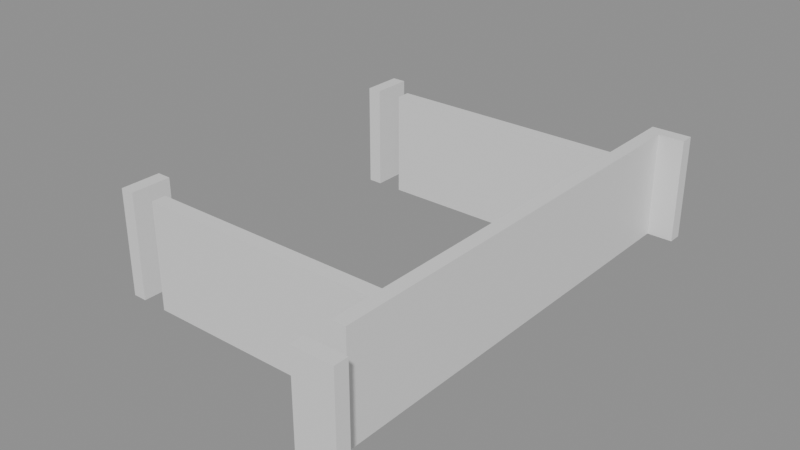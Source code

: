 # Source: building_lego.blend  (saved by Blender 5.0.119; exported with 4.5.12 LTS)
import bpy
from mathutils import Matrix  # noqa: F401  (used for matrix-valued properties, if any)

bpy.ops.wm.read_factory_settings(use_empty=True)
scene = bpy.context.scene
scene.name = 'Scene'

# ---- collections
col_01_paredes_externas = bpy.data.collections.new('01_Paredes_Externas'); scene.collection.children.link(col_01_paredes_externas)
col_02_paredes_internas = bpy.data.collections.new('02_Paredes_Internas'); scene.collection.children.link(col_02_paredes_internas)
col_04_moveis_decoracoes = bpy.data.collections.new('04_Moveis_Decoracoes'); scene.collection.children.link(col_04_moveis_decoracoes)

# ---- materials (node trees are filled in below, after node groups)
mat_mat_parede_externa = bpy.data.materials.new('Mat_Parede_Externa')
mat_mat_parede_interna = bpy.data.materials.new('Mat_Parede_Interna')
mat_mat_moveis = bpy.data.materials.new('Mat_Moveis')

# ---- material node trees
mat_mat_parede_externa.use_nodes = True; mat_mat_parede_externa.node_tree.nodes.clear()
_N = mat_mat_parede_externa.node_tree.nodes; _L = mat_mat_parede_externa.node_tree.links
n0 = _N.new('ShaderNodeBsdfPrincipled'); n0.name = 'BSDF - Pré-fundamentado'; n0.location = (-200, 100)
n1 = _N.new('ShaderNodeOutputMaterial'); n1.name = 'Saída de material'; n1.location = (200, 100)
_L.new(n0.outputs[0], n1.inputs[0])
n1.is_active_output = True
mat_mat_parede_interna.use_nodes = True; mat_mat_parede_interna.node_tree.nodes.clear()
_N = mat_mat_parede_interna.node_tree.nodes; _L = mat_mat_parede_interna.node_tree.links
n0 = _N.new('ShaderNodeBsdfPrincipled'); n0.name = 'BSDF - Pré-fundamentado'; n0.location = (-200, 100)
n1 = _N.new('ShaderNodeOutputMaterial'); n1.name = 'Saída de material'; n1.location = (200, 100)
_L.new(n0.outputs[0], n1.inputs[0])
n1.is_active_output = True
mat_mat_moveis.use_nodes = True; mat_mat_moveis.node_tree.nodes.clear()
_N = mat_mat_moveis.node_tree.nodes; _L = mat_mat_moveis.node_tree.links
n0 = _N.new('ShaderNodeBsdfPrincipled'); n0.name = 'BSDF - Pré-fundamentado'; n0.location = (-200, 100)
n1 = _N.new('ShaderNodeOutputMaterial'); n1.name = 'Saída de material'; n1.location = (200, 100)
_L.new(n0.outputs[0], n1.inputs[0])
n1.is_active_output = True

# ---- meshes
me_bloco_dungeon_wall_4847_3125_z0 = bpy.data.meshes.new('Bloco_dungeon_wall_4847_3125_z0')
me_bloco_dungeon_wall_4847_3125_z0.from_pydata([(-0.5, -0.175, -1.32), (0.5, -0.175, -1.32), (0.5, 0.175, -1.32), (-0.5, 0.175, -1.32), (-0.5, -0.175, 1.32), (0.5, -0.175, 1.32), (0.5, 0.175, 1.32), (-0.5, 0.175, 1.32)], [], [(0, 1, 2, 3), (4, 7, 6, 5), (0, 4, 5, 1), (2, 6, 7, 3), (0, 3, 7, 4), (1, 5, 6, 2)])
me_bloco_dungeon_wall_4847_3125_z0.materials.append(mat_mat_parede_externa)
me_bloco_dungeon_wall_4847_3125_z0.update()
me_bloco_dungeon_wall_4847_3137_z0 = bpy.data.meshes.new('Bloco_dungeon_wall_4847_3137_z0')
me_bloco_dungeon_wall_4847_3137_z0.from_pydata([(-0.5, -0.175, -1.32), (0.5, -0.175, -1.32), (0.5, 0.175, -1.32), (-0.5, 0.175, -1.32), (-0.5, -0.175, 1.32), (0.5, -0.175, 1.32), (0.5, 0.175, 1.32), (-0.5, 0.175, 1.32)], [], [(0, 1, 2, 3), (4, 7, 6, 5), (0, 4, 5, 1), (2, 6, 7, 3), (0, 3, 7, 4), (1, 5, 6, 2)])
me_bloco_dungeon_wall_4847_3137_z0.materials.append(mat_mat_parede_externa)
me_bloco_dungeon_wall_4847_3137_z0.update()
me_bloco_dungeon_wall_4840_3127_z0 = bpy.data.meshes.new('Bloco_dungeon_wall_4840_3127_z0')
me_bloco_dungeon_wall_4840_3127_z0.from_pydata([(-0.175, -0.5, -1.32), (0.175, -0.5, -1.32), (0.175, 0.5, -1.32), (-0.175, 0.5, -1.32), (-0.175, -0.5, 1.32), (0.175, -0.5, 1.32), (0.175, 0.5, 1.32), (-0.175, 0.5, 1.32)], [], [(0, 1, 2, 3), (4, 7, 6, 5), (0, 4, 5, 1), (2, 6, 7, 3), (0, 3, 7, 4), (1, 5, 6, 2)])
me_bloco_dungeon_wall_4840_3127_z0.materials.append(mat_mat_parede_externa)
me_bloco_dungeon_wall_4840_3127_z0.update()
me_bloco_dungeon_wall_4840_3135_z0 = bpy.data.meshes.new('Bloco_dungeon_wall_4840_3135_z0')
me_bloco_dungeon_wall_4840_3135_z0.from_pydata([(-0.175, -0.5, -1.32), (0.175, -0.5, -1.32), (0.175, 0.5, -1.32), (-0.175, 0.5, -1.32), (-0.175, -0.5, 1.32), (0.175, -0.5, 1.32), (0.175, 0.5, 1.32), (-0.175, 0.5, 1.32)], [], [(0, 1, 2, 3), (4, 7, 6, 5), (0, 4, 5, 1), (2, 6, 7, 3), (0, 3, 7, 4), (1, 5, 6, 2)])
me_bloco_dungeon_wall_4840_3135_z0.materials.append(mat_mat_parede_externa)
me_bloco_dungeon_wall_4840_3135_z0.update()
me_bloco_dungeon_wall_4847_3126_z0 = bpy.data.meshes.new('Bloco_dungeon_wall_4847_3126_z0')
me_bloco_dungeon_wall_4847_3126_z0.from_pydata([(-0.175, -0.5, -1.32), (0.175, -0.5, -1.32), (0.175, 0.5, -1.32), (-0.175, 0.5, -1.32), (-0.175, -0.5, 1.32), (0.175, -0.5, 1.32), (0.175, 0.5, 1.32), (-0.175, 0.5, 1.32)], [], [(0, 1, 2, 3), (4, 7, 6, 5), (0, 4, 5, 1), (2, 6, 7, 3), (0, 3, 7, 4), (1, 5, 6, 2)])
me_bloco_dungeon_wall_4847_3126_z0.materials.append(mat_mat_parede_externa)
me_bloco_dungeon_wall_4847_3126_z0.update()
me_bloco_dungeon_wall_4847_3127_z0 = bpy.data.meshes.new('Bloco_dungeon_wall_4847_3127_z0')
me_bloco_dungeon_wall_4847_3127_z0.from_pydata([(-0.175, -0.5, -1.32), (0.175, -0.5, -1.32), (0.175, 0.5, -1.32), (-0.175, 0.5, -1.32), (-0.175, -0.5, 1.32), (0.175, -0.5, 1.32), (0.175, 0.5, 1.32), (-0.175, 0.5, 1.32)], [], [(0, 1, 2, 3), (4, 7, 6, 5), (0, 4, 5, 1), (2, 6, 7, 3), (0, 3, 7, 4), (1, 5, 6, 2)])
me_bloco_dungeon_wall_4847_3127_z0.materials.append(mat_mat_parede_externa)
me_bloco_dungeon_wall_4847_3127_z0.update()
me_bloco_dungeon_wall_4847_3128_z0 = bpy.data.meshes.new('Bloco_dungeon_wall_4847_3128_z0')
me_bloco_dungeon_wall_4847_3128_z0.from_pydata([(-0.175, -0.5, -1.32), (0.175, -0.5, -1.32), (0.175, 0.5, -1.32), (-0.175, 0.5, -1.32), (-0.175, -0.5, 1.32), (0.175, -0.5, 1.32), (0.175, 0.5, 1.32), (-0.175, 0.5, 1.32)], [], [(0, 1, 2, 3), (4, 7, 6, 5), (0, 4, 5, 1), (2, 6, 7, 3), (0, 3, 7, 4), (1, 5, 6, 2)])
me_bloco_dungeon_wall_4847_3128_z0.materials.append(mat_mat_parede_externa)
me_bloco_dungeon_wall_4847_3128_z0.update()
me_bloco_dungeon_wall_4847_3129_z0 = bpy.data.meshes.new('Bloco_dungeon_wall_4847_3129_z0')
me_bloco_dungeon_wall_4847_3129_z0.from_pydata([(-0.175, -0.5, -1.32), (0.175, -0.5, -1.32), (0.175, 0.5, -1.32), (-0.175, 0.5, -1.32), (-0.175, -0.5, 1.32), (0.175, -0.5, 1.32), (0.175, 0.5, 1.32), (-0.175, 0.5, 1.32)], [], [(0, 1, 2, 3), (4, 7, 6, 5), (0, 4, 5, 1), (2, 6, 7, 3), (0, 3, 7, 4), (1, 5, 6, 2)])
me_bloco_dungeon_wall_4847_3129_z0.materials.append(mat_mat_parede_externa)
me_bloco_dungeon_wall_4847_3129_z0.update()
me_bloco_dungeon_wall_4847_3130_z0 = bpy.data.meshes.new('Bloco_dungeon_wall_4847_3130_z0')
me_bloco_dungeon_wall_4847_3130_z0.from_pydata([(-0.175, -0.5, -1.32), (0.175, -0.5, -1.32), (0.175, 0.5, -1.32), (-0.175, 0.5, -1.32), (-0.175, -0.5, 1.32), (0.175, -0.5, 1.32), (0.175, 0.5, 1.32), (-0.175, 0.5, 1.32)], [], [(0, 1, 2, 3), (4, 7, 6, 5), (0, 4, 5, 1), (2, 6, 7, 3), (0, 3, 7, 4), (1, 5, 6, 2)])
me_bloco_dungeon_wall_4847_3130_z0.materials.append(mat_mat_parede_externa)
me_bloco_dungeon_wall_4847_3130_z0.update()
me_bloco_dungeon_wall_4847_3131_z0 = bpy.data.meshes.new('Bloco_dungeon_wall_4847_3131_z0')
me_bloco_dungeon_wall_4847_3131_z0.from_pydata([(-0.175, -0.5, -1.32), (0.175, -0.5, -1.32), (0.175, 0.5, -1.32), (-0.175, 0.5, -1.32), (-0.175, -0.5, 1.32), (0.175, -0.5, 1.32), (0.175, 0.5, 1.32), (-0.175, 0.5, 1.32)], [], [(0, 1, 2, 3), (4, 7, 6, 5), (0, 4, 5, 1), (2, 6, 7, 3), (0, 3, 7, 4), (1, 5, 6, 2)])
me_bloco_dungeon_wall_4847_3131_z0.materials.append(mat_mat_parede_externa)
me_bloco_dungeon_wall_4847_3131_z0.update()
me_bloco_dungeon_wall_4847_3132_z0 = bpy.data.meshes.new('Bloco_dungeon_wall_4847_3132_z0')
me_bloco_dungeon_wall_4847_3132_z0.from_pydata([(-0.175, -0.5, -1.32), (0.175, -0.5, -1.32), (0.175, 0.5, -1.32), (-0.175, 0.5, -1.32), (-0.175, -0.5, 1.32), (0.175, -0.5, 1.32), (0.175, 0.5, 1.32), (-0.175, 0.5, 1.32)], [], [(0, 1, 2, 3), (4, 7, 6, 5), (0, 4, 5, 1), (2, 6, 7, 3), (0, 3, 7, 4), (1, 5, 6, 2)])
me_bloco_dungeon_wall_4847_3132_z0.materials.append(mat_mat_parede_externa)
me_bloco_dungeon_wall_4847_3132_z0.update()
me_bloco_dungeon_wall_4847_3133_z0 = bpy.data.meshes.new('Bloco_dungeon_wall_4847_3133_z0')
me_bloco_dungeon_wall_4847_3133_z0.from_pydata([(-0.175, -0.5, -1.32), (0.175, -0.5, -1.32), (0.175, 0.5, -1.32), (-0.175, 0.5, -1.32), (-0.175, -0.5, 1.32), (0.175, -0.5, 1.32), (0.175, 0.5, 1.32), (-0.175, 0.5, 1.32)], [], [(0, 1, 2, 3), (4, 7, 6, 5), (0, 4, 5, 1), (2, 6, 7, 3), (0, 3, 7, 4), (1, 5, 6, 2)])
me_bloco_dungeon_wall_4847_3133_z0.materials.append(mat_mat_parede_externa)
me_bloco_dungeon_wall_4847_3133_z0.update()
me_bloco_dungeon_wall_4847_3134_z0 = bpy.data.meshes.new('Bloco_dungeon_wall_4847_3134_z0')
me_bloco_dungeon_wall_4847_3134_z0.from_pydata([(-0.175, -0.5, -1.32), (0.175, -0.5, -1.32), (0.175, 0.5, -1.32), (-0.175, 0.5, -1.32), (-0.175, -0.5, 1.32), (0.175, -0.5, 1.32), (0.175, 0.5, 1.32), (-0.175, 0.5, 1.32)], [], [(0, 1, 2, 3), (4, 7, 6, 5), (0, 4, 5, 1), (2, 6, 7, 3), (0, 3, 7, 4), (1, 5, 6, 2)])
me_bloco_dungeon_wall_4847_3134_z0.materials.append(mat_mat_parede_externa)
me_bloco_dungeon_wall_4847_3134_z0.update()
me_bloco_dungeon_wall_4847_3135_z0 = bpy.data.meshes.new('Bloco_dungeon_wall_4847_3135_z0')
me_bloco_dungeon_wall_4847_3135_z0.from_pydata([(-0.175, -0.5, -1.32), (0.175, -0.5, -1.32), (0.175, 0.5, -1.32), (-0.175, 0.5, -1.32), (-0.175, -0.5, 1.32), (0.175, -0.5, 1.32), (0.175, 0.5, 1.32), (-0.175, 0.5, 1.32)], [], [(0, 1, 2, 3), (4, 7, 6, 5), (0, 4, 5, 1), (2, 6, 7, 3), (0, 3, 7, 4), (1, 5, 6, 2)])
me_bloco_dungeon_wall_4847_3135_z0.materials.append(mat_mat_parede_externa)
me_bloco_dungeon_wall_4847_3135_z0.update()
me_bloco_dungeon_wall_4847_3136_z0 = bpy.data.meshes.new('Bloco_dungeon_wall_4847_3136_z0')
me_bloco_dungeon_wall_4847_3136_z0.from_pydata([(-0.175, -0.5, -1.32), (0.175, -0.5, -1.32), (0.175, 0.5, -1.32), (-0.175, 0.5, -1.32), (-0.175, -0.5, 1.32), (0.175, -0.5, 1.32), (0.175, 0.5, 1.32), (-0.175, 0.5, 1.32)], [], [(0, 1, 2, 3), (4, 7, 6, 5), (0, 4, 5, 1), (2, 6, 7, 3), (0, 3, 7, 4), (1, 5, 6, 2)])
me_bloco_dungeon_wall_4847_3136_z0.materials.append(mat_mat_parede_externa)
me_bloco_dungeon_wall_4847_3136_z0.update()
me_bloco_dungeon_wall_4841_3127_z0 = bpy.data.meshes.new('Bloco_dungeon_wall_4841_3127_z0')
me_bloco_dungeon_wall_4841_3127_z0.from_pydata([(-0.5, -0.175, -1.32), (0.5, -0.175, -1.32), (0.5, 0.175, -1.32), (-0.5, 0.175, -1.32), (-0.5, -0.175, 1.32), (0.5, -0.175, 1.32), (0.5, 0.175, 1.32), (-0.5, 0.175, 1.32)], [], [(0, 1, 2, 3), (4, 7, 6, 5), (0, 4, 5, 1), (2, 6, 7, 3), (0, 3, 7, 4), (1, 5, 6, 2)])
me_bloco_dungeon_wall_4841_3127_z0.materials.append(mat_mat_parede_interna)
me_bloco_dungeon_wall_4841_3127_z0.update()
me_bloco_dungeon_wall_4842_3127_z0 = bpy.data.meshes.new('Bloco_dungeon_wall_4842_3127_z0')
me_bloco_dungeon_wall_4842_3127_z0.from_pydata([(-0.5, -0.175, -1.32), (0.5, -0.175, -1.32), (0.5, 0.175, -1.32), (-0.5, 0.175, -1.32), (-0.5, -0.175, 1.32), (0.5, -0.175, 1.32), (0.5, 0.175, 1.32), (-0.5, 0.175, 1.32)], [], [(0, 1, 2, 3), (4, 7, 6, 5), (0, 4, 5, 1), (2, 6, 7, 3), (0, 3, 7, 4), (1, 5, 6, 2)])
me_bloco_dungeon_wall_4842_3127_z0.materials.append(mat_mat_parede_interna)
me_bloco_dungeon_wall_4842_3127_z0.update()
me_bloco_dungeon_wall_4843_3127_z0 = bpy.data.meshes.new('Bloco_dungeon_wall_4843_3127_z0')
me_bloco_dungeon_wall_4843_3127_z0.from_pydata([(-0.5, -0.175, -1.32), (0.5, -0.175, -1.32), (0.5, 0.175, -1.32), (-0.5, 0.175, -1.32), (-0.5, -0.175, 1.32), (0.5, -0.175, 1.32), (0.5, 0.175, 1.32), (-0.5, 0.175, 1.32)], [], [(0, 1, 2, 3), (4, 7, 6, 5), (0, 4, 5, 1), (2, 6, 7, 3), (0, 3, 7, 4), (1, 5, 6, 2)])
me_bloco_dungeon_wall_4843_3127_z0.materials.append(mat_mat_parede_interna)
me_bloco_dungeon_wall_4843_3127_z0.update()
me_bloco_dungeon_wall_4844_3127_z0 = bpy.data.meshes.new('Bloco_dungeon_wall_4844_3127_z0')
me_bloco_dungeon_wall_4844_3127_z0.from_pydata([(-0.5, -0.175, -1.32), (0.5, -0.175, -1.32), (0.5, 0.175, -1.32), (-0.5, 0.175, -1.32), (-0.5, -0.175, 1.32), (0.5, -0.175, 1.32), (0.5, 0.175, 1.32), (-0.5, 0.175, 1.32)], [], [(0, 1, 2, 3), (4, 7, 6, 5), (0, 4, 5, 1), (2, 6, 7, 3), (0, 3, 7, 4), (1, 5, 6, 2)])
me_bloco_dungeon_wall_4844_3127_z0.materials.append(mat_mat_parede_interna)
me_bloco_dungeon_wall_4844_3127_z0.update()
me_bloco_dungeon_wall_4845_3127_z0 = bpy.data.meshes.new('Bloco_dungeon_wall_4845_3127_z0')
me_bloco_dungeon_wall_4845_3127_z0.from_pydata([(-0.5, -0.175, -1.32), (0.5, -0.175, -1.32), (0.5, 0.175, -1.32), (-0.5, 0.175, -1.32), (-0.5, -0.175, 1.32), (0.5, -0.175, 1.32), (0.5, 0.175, 1.32), (-0.5, 0.175, 1.32)], [], [(0, 1, 2, 3), (4, 7, 6, 5), (0, 4, 5, 1), (2, 6, 7, 3), (0, 3, 7, 4), (1, 5, 6, 2)])
me_bloco_dungeon_wall_4845_3127_z0.materials.append(mat_mat_parede_interna)
me_bloco_dungeon_wall_4845_3127_z0.update()
me_bloco_dungeon_wall_4846_3127_z0 = bpy.data.meshes.new('Bloco_dungeon_wall_4846_3127_z0')
me_bloco_dungeon_wall_4846_3127_z0.from_pydata([(-0.5, -0.175, -1.32), (0.5, -0.175, -1.32), (0.5, 0.175, -1.32), (-0.5, 0.175, -1.32), (-0.5, -0.175, 1.32), (0.5, -0.175, 1.32), (0.5, 0.175, 1.32), (-0.5, 0.175, 1.32)], [], [(0, 1, 2, 3), (4, 7, 6, 5), (0, 4, 5, 1), (2, 6, 7, 3), (0, 3, 7, 4), (1, 5, 6, 2)])
me_bloco_dungeon_wall_4846_3127_z0.materials.append(mat_mat_parede_interna)
me_bloco_dungeon_wall_4846_3127_z0.update()
me_bloco_dungeon_wall_4841_3135_z0 = bpy.data.meshes.new('Bloco_dungeon_wall_4841_3135_z0')
me_bloco_dungeon_wall_4841_3135_z0.from_pydata([(-0.5, -0.175, -1.32), (0.5, -0.175, -1.32), (0.5, 0.175, -1.32), (-0.5, 0.175, -1.32), (-0.5, -0.175, 1.32), (0.5, -0.175, 1.32), (0.5, 0.175, 1.32), (-0.5, 0.175, 1.32)], [], [(0, 1, 2, 3), (4, 7, 6, 5), (0, 4, 5, 1), (2, 6, 7, 3), (0, 3, 7, 4), (1, 5, 6, 2)])
me_bloco_dungeon_wall_4841_3135_z0.materials.append(mat_mat_parede_interna)
me_bloco_dungeon_wall_4841_3135_z0.update()
me_bloco_dungeon_wall_4842_3135_z0 = bpy.data.meshes.new('Bloco_dungeon_wall_4842_3135_z0')
me_bloco_dungeon_wall_4842_3135_z0.from_pydata([(-0.5, -0.175, -1.32), (0.5, -0.175, -1.32), (0.5, 0.175, -1.32), (-0.5, 0.175, -1.32), (-0.5, -0.175, 1.32), (0.5, -0.175, 1.32), (0.5, 0.175, 1.32), (-0.5, 0.175, 1.32)], [], [(0, 1, 2, 3), (4, 7, 6, 5), (0, 4, 5, 1), (2, 6, 7, 3), (0, 3, 7, 4), (1, 5, 6, 2)])
me_bloco_dungeon_wall_4842_3135_z0.materials.append(mat_mat_parede_interna)
me_bloco_dungeon_wall_4842_3135_z0.update()
me_bloco_dungeon_wall_4843_3135_z0 = bpy.data.meshes.new('Bloco_dungeon_wall_4843_3135_z0')
me_bloco_dungeon_wall_4843_3135_z0.from_pydata([(-0.5, -0.175, -1.32), (0.5, -0.175, -1.32), (0.5, 0.175, -1.32), (-0.5, 0.175, -1.32), (-0.5, -0.175, 1.32), (0.5, -0.175, 1.32), (0.5, 0.175, 1.32), (-0.5, 0.175, 1.32)], [], [(0, 1, 2, 3), (4, 7, 6, 5), (0, 4, 5, 1), (2, 6, 7, 3), (0, 3, 7, 4), (1, 5, 6, 2)])
me_bloco_dungeon_wall_4843_3135_z0.materials.append(mat_mat_parede_interna)
me_bloco_dungeon_wall_4843_3135_z0.update()
me_bloco_dungeon_wall_4844_3135_z0 = bpy.data.meshes.new('Bloco_dungeon_wall_4844_3135_z0')
me_bloco_dungeon_wall_4844_3135_z0.from_pydata([(-0.5, -0.175, -1.32), (0.5, -0.175, -1.32), (0.5, 0.175, -1.32), (-0.5, 0.175, -1.32), (-0.5, -0.175, 1.32), (0.5, -0.175, 1.32), (0.5, 0.175, 1.32), (-0.5, 0.175, 1.32)], [], [(0, 1, 2, 3), (4, 7, 6, 5), (0, 4, 5, 1), (2, 6, 7, 3), (0, 3, 7, 4), (1, 5, 6, 2)])
me_bloco_dungeon_wall_4844_3135_z0.materials.append(mat_mat_parede_interna)
me_bloco_dungeon_wall_4844_3135_z0.update()
me_bloco_dungeon_wall_4845_3135_z0 = bpy.data.meshes.new('Bloco_dungeon_wall_4845_3135_z0')
me_bloco_dungeon_wall_4845_3135_z0.from_pydata([(-0.5, -0.175, -1.32), (0.5, -0.175, -1.32), (0.5, 0.175, -1.32), (-0.5, 0.175, -1.32), (-0.5, -0.175, 1.32), (0.5, -0.175, 1.32), (0.5, 0.175, 1.32), (-0.5, 0.175, 1.32)], [], [(0, 1, 2, 3), (4, 7, 6, 5), (0, 4, 5, 1), (2, 6, 7, 3), (0, 3, 7, 4), (1, 5, 6, 2)])
me_bloco_dungeon_wall_4845_3135_z0.materials.append(mat_mat_parede_interna)
me_bloco_dungeon_wall_4845_3135_z0.update()
me_bloco_dungeon_wall_4846_3135_z0 = bpy.data.meshes.new('Bloco_dungeon_wall_4846_3135_z0')
me_bloco_dungeon_wall_4846_3135_z0.from_pydata([(-0.5, -0.175, -1.32), (0.5, -0.175, -1.32), (0.5, 0.175, -1.32), (-0.5, 0.175, -1.32), (-0.5, -0.175, 1.32), (0.5, -0.175, 1.32), (0.5, 0.175, 1.32), (-0.5, 0.175, 1.32)], [], [(0, 1, 2, 3), (4, 7, 6, 5), (0, 4, 5, 1), (2, 6, 7, 3), (0, 3, 7, 4), (1, 5, 6, 2)])
me_bloco_dungeon_wall_4846_3135_z0.materials.append(mat_mat_parede_interna)
me_bloco_dungeon_wall_4846_3135_z0.update()
me_bloco_shackles_4845_3136_z9 = bpy.data.meshes.new('Bloco_shackles_4845_3136_z9')
me_bloco_shackles_4845_3136_z9.from_pydata([(-0.5, -0.175, -0.18), (0.5, -0.175, -0.18), (0.5, 0.175, -0.18), (-0.5, 0.175, -0.18), (-0.5, -0.175, 0.18), (0.5, -0.175, 0.18), (0.5, 0.175, 0.18), (-0.5, 0.175, 0.18)], [], [(0, 1, 2, 3), (4, 7, 6, 5), (0, 4, 5, 1), (2, 6, 7, 3), (0, 3, 7, 4), (1, 5, 6, 2)])
me_bloco_shackles_4845_3136_z9.materials.append(mat_mat_parede_interna)
me_bloco_shackles_4845_3136_z9.update()
me_movel_pile_of_garbage_4840_3136_z0 = bpy.data.meshes.new('Movel_pile_of_garbage_4840_3136_z0')
me_movel_pile_of_garbage_4840_3136_z0.from_pydata([(-0.4, -0.4, -0.06), (0.4, -0.4, -0.06), (0.4, 0.4, -0.06), (-0.4, 0.4, -0.06), (-0.4, -0.4, 0.06), (0.4, -0.4, 0.06), (0.4, 0.4, 0.06), (-0.4, 0.4, 0.06)], [], [(0, 1, 2, 3), (4, 7, 6, 5), (0, 4, 5, 1), (2, 6, 7, 3), (0, 3, 7, 4), (1, 5, 6, 2)])
me_movel_pile_of_garbage_4840_3136_z0.materials.append(mat_mat_moveis)
me_movel_pile_of_garbage_4840_3136_z0.update()
me_movel_garbage_4841_3137_z0 = bpy.data.meshes.new('Movel_garbage_4841_3137_z0')
me_movel_garbage_4841_3137_z0.from_pydata([(-0.4, -0.4, -0.06), (0.4, -0.4, -0.06), (0.4, 0.4, -0.06), (-0.4, 0.4, -0.06), (-0.4, -0.4, 0.06), (0.4, -0.4, 0.06), (0.4, 0.4, 0.06), (-0.4, 0.4, 0.06)], [], [(0, 1, 2, 3), (4, 7, 6, 5), (0, 4, 5, 1), (2, 6, 7, 3), (0, 3, 7, 4), (1, 5, 6, 2)])
me_movel_garbage_4841_3137_z0.materials.append(mat_mat_moveis)
me_movel_garbage_4841_3137_z0.update()
me_movel_garbage_4842_3137_z0 = bpy.data.meshes.new('Movel_garbage_4842_3137_z0')
me_movel_garbage_4842_3137_z0.from_pydata([(-0.4, -0.4, -0.06), (0.4, -0.4, -0.06), (0.4, 0.4, -0.06), (-0.4, 0.4, -0.06), (-0.4, -0.4, 0.06), (0.4, -0.4, 0.06), (0.4, 0.4, 0.06), (-0.4, 0.4, 0.06)], [], [(0, 1, 2, 3), (4, 7, 6, 5), (0, 4, 5, 1), (2, 6, 7, 3), (0, 3, 7, 4), (1, 5, 6, 2)])
me_movel_garbage_4842_3137_z0.materials.append(mat_mat_moveis)
me_movel_garbage_4842_3137_z0.update()
me_movel_garbage_4842_3137_z0_001 = bpy.data.meshes.new('Movel_garbage_4842_3137_z0.001')
me_movel_garbage_4842_3137_z0_001.from_pydata([(-0.4, -0.4, -0.06), (0.4, -0.4, -0.06), (0.4, 0.4, -0.06), (-0.4, 0.4, -0.06), (-0.4, -0.4, 0.06), (0.4, -0.4, 0.06), (0.4, 0.4, 0.06), (-0.4, 0.4, 0.06)], [], [(0, 1, 2, 3), (4, 7, 6, 5), (0, 4, 5, 1), (2, 6, 7, 3), (0, 3, 7, 4), (1, 5, 6, 2)])
me_movel_garbage_4842_3137_z0_001.materials.append(mat_mat_moveis)
me_movel_garbage_4842_3137_z0_001.update()

# ---- objects
ob_parede_externa_norte_y3125_x4847_4847 = bpy.data.objects.new('Parede_Externa_Norte_Y3125_X4847_4847', None)
ob_bloco_dungeon_wall_4847_3125_z0 = bpy.data.objects.new('Bloco_dungeon_wall_4847_3125_z0', me_bloco_dungeon_wall_4847_3125_z0)
ob_parede_externa_sul_y3137_x4847_4847 = bpy.data.objects.new('Parede_Externa_Sul_Y3137_X4847_4847', None)
ob_bloco_dungeon_wall_4847_3137_z0 = bpy.data.objects.new('Bloco_dungeon_wall_4847_3137_z0', me_bloco_dungeon_wall_4847_3137_z0)
ob_parede_externa_oeste_x4840_y3127_3127 = bpy.data.objects.new('Parede_Externa_Oeste_X4840_Y3127_3127', None)
ob_bloco_dungeon_wall_4840_3127_z0 = bpy.data.objects.new('Bloco_dungeon_wall_4840_3127_z0', me_bloco_dungeon_wall_4840_3127_z0)
ob_parede_externa_oeste_x4840_y3135_3135 = bpy.data.objects.new('Parede_Externa_Oeste_X4840_Y3135_3135', None)
ob_bloco_dungeon_wall_4840_3135_z0 = bpy.data.objects.new('Bloco_dungeon_wall_4840_3135_z0', me_bloco_dungeon_wall_4840_3135_z0)
ob_parede_externa_leste_x4847_y3126_3136 = bpy.data.objects.new('Parede_Externa_Leste_X4847_Y3126_3136', None)
ob_bloco_dungeon_wall_4847_3126_z0 = bpy.data.objects.new('Bloco_dungeon_wall_4847_3126_z0', me_bloco_dungeon_wall_4847_3126_z0)
ob_bloco_dungeon_wall_4847_3127_z0 = bpy.data.objects.new('Bloco_dungeon_wall_4847_3127_z0', me_bloco_dungeon_wall_4847_3127_z0)
ob_bloco_dungeon_wall_4847_3128_z0 = bpy.data.objects.new('Bloco_dungeon_wall_4847_3128_z0', me_bloco_dungeon_wall_4847_3128_z0)
ob_bloco_dungeon_wall_4847_3129_z0 = bpy.data.objects.new('Bloco_dungeon_wall_4847_3129_z0', me_bloco_dungeon_wall_4847_3129_z0)
ob_bloco_dungeon_wall_4847_3130_z0 = bpy.data.objects.new('Bloco_dungeon_wall_4847_3130_z0', me_bloco_dungeon_wall_4847_3130_z0)
ob_bloco_dungeon_wall_4847_3131_z0 = bpy.data.objects.new('Bloco_dungeon_wall_4847_3131_z0', me_bloco_dungeon_wall_4847_3131_z0)
ob_bloco_dungeon_wall_4847_3132_z0 = bpy.data.objects.new('Bloco_dungeon_wall_4847_3132_z0', me_bloco_dungeon_wall_4847_3132_z0)
ob_bloco_dungeon_wall_4847_3133_z0 = bpy.data.objects.new('Bloco_dungeon_wall_4847_3133_z0', me_bloco_dungeon_wall_4847_3133_z0)
ob_bloco_dungeon_wall_4847_3134_z0 = bpy.data.objects.new('Bloco_dungeon_wall_4847_3134_z0', me_bloco_dungeon_wall_4847_3134_z0)
ob_bloco_dungeon_wall_4847_3135_z0 = bpy.data.objects.new('Bloco_dungeon_wall_4847_3135_z0', me_bloco_dungeon_wall_4847_3135_z0)
ob_bloco_dungeon_wall_4847_3136_z0 = bpy.data.objects.new('Bloco_dungeon_wall_4847_3136_z0', me_bloco_dungeon_wall_4847_3136_z0)
ob_parede_interna_ew_02_y3127_x4841_4846 = bpy.data.objects.new('Parede_Interna_EW_02_Y3127_X4841_4846', None)
ob_bloco_dungeon_wall_4841_3127_z0 = bpy.data.objects.new('Bloco_dungeon_wall_4841_3127_z0', me_bloco_dungeon_wall_4841_3127_z0)
ob_bloco_dungeon_wall_4842_3127_z0 = bpy.data.objects.new('Bloco_dungeon_wall_4842_3127_z0', me_bloco_dungeon_wall_4842_3127_z0)
ob_bloco_dungeon_wall_4843_3127_z0 = bpy.data.objects.new('Bloco_dungeon_wall_4843_3127_z0', me_bloco_dungeon_wall_4843_3127_z0)
ob_bloco_dungeon_wall_4844_3127_z0 = bpy.data.objects.new('Bloco_dungeon_wall_4844_3127_z0', me_bloco_dungeon_wall_4844_3127_z0)
ob_bloco_dungeon_wall_4845_3127_z0 = bpy.data.objects.new('Bloco_dungeon_wall_4845_3127_z0', me_bloco_dungeon_wall_4845_3127_z0)
ob_bloco_dungeon_wall_4846_3127_z0 = bpy.data.objects.new('Bloco_dungeon_wall_4846_3127_z0', me_bloco_dungeon_wall_4846_3127_z0)
ob_parede_interna_ew_03_y3135_x4841_4846 = bpy.data.objects.new('Parede_Interna_EW_03_Y3135_X4841_4846', None)
ob_bloco_dungeon_wall_4841_3135_z0 = bpy.data.objects.new('Bloco_dungeon_wall_4841_3135_z0', me_bloco_dungeon_wall_4841_3135_z0)
ob_bloco_dungeon_wall_4842_3135_z0 = bpy.data.objects.new('Bloco_dungeon_wall_4842_3135_z0', me_bloco_dungeon_wall_4842_3135_z0)
ob_bloco_dungeon_wall_4843_3135_z0 = bpy.data.objects.new('Bloco_dungeon_wall_4843_3135_z0', me_bloco_dungeon_wall_4843_3135_z0)
ob_bloco_dungeon_wall_4844_3135_z0 = bpy.data.objects.new('Bloco_dungeon_wall_4844_3135_z0', me_bloco_dungeon_wall_4844_3135_z0)
ob_bloco_dungeon_wall_4845_3135_z0 = bpy.data.objects.new('Bloco_dungeon_wall_4845_3135_z0', me_bloco_dungeon_wall_4845_3135_z0)
ob_bloco_dungeon_wall_4846_3135_z0 = bpy.data.objects.new('Bloco_dungeon_wall_4846_3135_z0', me_bloco_dungeon_wall_4846_3135_z0)
ob_parede_interna_ew_04_y3136_x4845_4845 = bpy.data.objects.new('Parede_Interna_EW_04_Y3136_X4845_4845', None)
ob_bloco_shackles_4845_3136_z9 = bpy.data.objects.new('Bloco_shackles_4845_3136_z9', me_bloco_shackles_4845_3136_z9)
ob_moveis_decoracoes = bpy.data.objects.new('Moveis_Decoracoes', None)
ob_movel_pile_of_garbage_4840_3136_z0 = bpy.data.objects.new('Movel_pile_of_garbage_4840_3136_z0', me_movel_pile_of_garbage_4840_3136_z0)
ob_movel_garbage_4841_3137_z0 = bpy.data.objects.new('Movel_garbage_4841_3137_z0', me_movel_garbage_4841_3137_z0)
ob_movel_garbage_4842_3137_z0 = bpy.data.objects.new('Movel_garbage_4842_3137_z0', me_movel_garbage_4842_3137_z0)
ob_movel_garbage_4842_3137_z0_001 = bpy.data.objects.new('Movel_garbage_4842_3137_z0.001', me_movel_garbage_4842_3137_z0_001)

# ---- transforms, parenting, visibility, modifiers, constraints
ob_parede_externa_norte_y3125_x4847_4847.location = (3.5, -6.0, 0.0)
ob_parede_externa_norte_y3125_x4847_4847.empty_display_type = 'CUBE'
ob_bloco_dungeon_wall_4847_3125_z0.parent = ob_parede_externa_norte_y3125_x4847_4847
ob_bloco_dungeon_wall_4847_3125_z0.matrix_parent_inverse = Matrix(((1.0, -0.0, 0.0, -3.5), (-0.0, 1.0, -0.0, 6.0), (0.0, -0.0, 1.0, -0.0), (-0.0, 0.0, -0.0, 1.0)))
ob_bloco_dungeon_wall_4847_3125_z0.location = (3.5, -6.325, 1.32)
ob_parede_externa_sul_y3137_x4847_4847.location = (3.5, 6.0, 0.0)
ob_parede_externa_sul_y3137_x4847_4847.empty_display_type = 'CUBE'
ob_bloco_dungeon_wall_4847_3137_z0.parent = ob_parede_externa_sul_y3137_x4847_4847
ob_bloco_dungeon_wall_4847_3137_z0.matrix_parent_inverse = Matrix(((1.0, -0.0, 0.0, -3.5), (-0.0, 1.0, -0.0, -6.0), (0.0, -0.0, 1.0, -0.0), (-0.0, 0.0, -0.0, 1.0)))
ob_bloco_dungeon_wall_4847_3137_z0.location = (3.5, 5.675, 1.32)
ob_parede_externa_oeste_x4840_y3127_3127.location = (-3.5, -4.0, 0.0)
ob_parede_externa_oeste_x4840_y3127_3127.empty_display_type = 'CUBE'
ob_bloco_dungeon_wall_4840_3127_z0.parent = ob_parede_externa_oeste_x4840_y3127_3127
ob_bloco_dungeon_wall_4840_3127_z0.matrix_parent_inverse = Matrix(((1.0, -0.0, 0.0, 3.5), (-0.0, 1.0, -0.0, 4.0), (0.0, -0.0, 1.0, -0.0), (-0.0, 0.0, -0.0, 1.0)))
ob_bloco_dungeon_wall_4840_3127_z0.location = (-3.825, -4.0, 1.32)
ob_parede_externa_oeste_x4840_y3135_3135.location = (-3.5, 4.0, 0.0)
ob_parede_externa_oeste_x4840_y3135_3135.empty_display_type = 'CUBE'
ob_bloco_dungeon_wall_4840_3135_z0.parent = ob_parede_externa_oeste_x4840_y3135_3135
ob_bloco_dungeon_wall_4840_3135_z0.matrix_parent_inverse = Matrix(((1.0, -0.0, 0.0, 3.5), (-0.0, 1.0, -0.0, -4.0), (0.0, -0.0, 1.0, -0.0), (-0.0, 0.0, -0.0, 1.0)))
ob_bloco_dungeon_wall_4840_3135_z0.location = (-3.825, 4.0, 1.32)
ob_parede_externa_leste_x4847_y3126_3136.location = (3.5, 0.0, 0.0)
ob_parede_externa_leste_x4847_y3126_3136.empty_display_type = 'CUBE'
ob_bloco_dungeon_wall_4847_3126_z0.parent = ob_parede_externa_leste_x4847_y3126_3136
ob_bloco_dungeon_wall_4847_3126_z0.matrix_parent_inverse = Matrix(((1.0, -0.0, 0.0, -3.5), (-0.0, 1.0, -0.0, 0.0), (0.0, -0.0, 1.0, -0.0), (-0.0, 0.0, -0.0, 1.0)))
ob_bloco_dungeon_wall_4847_3126_z0.location = (3.175, -5.0, 1.32)
ob_bloco_dungeon_wall_4847_3127_z0.parent = ob_parede_externa_leste_x4847_y3126_3136
ob_bloco_dungeon_wall_4847_3127_z0.matrix_parent_inverse = Matrix(((1.0, -0.0, 0.0, -3.5), (-0.0, 1.0, -0.0, 0.0), (0.0, -0.0, 1.0, -0.0), (-0.0, 0.0, -0.0, 1.0)))
ob_bloco_dungeon_wall_4847_3127_z0.location = (3.175, -4.0, 1.32)
ob_bloco_dungeon_wall_4847_3128_z0.parent = ob_parede_externa_leste_x4847_y3126_3136
ob_bloco_dungeon_wall_4847_3128_z0.matrix_parent_inverse = Matrix(((1.0, -0.0, 0.0, -3.5), (-0.0, 1.0, -0.0, 0.0), (0.0, -0.0, 1.0, -0.0), (-0.0, 0.0, -0.0, 1.0)))
ob_bloco_dungeon_wall_4847_3128_z0.location = (3.175, -3.0, 1.32)
ob_bloco_dungeon_wall_4847_3129_z0.parent = ob_parede_externa_leste_x4847_y3126_3136
ob_bloco_dungeon_wall_4847_3129_z0.matrix_parent_inverse = Matrix(((1.0, -0.0, 0.0, -3.5), (-0.0, 1.0, -0.0, 0.0), (0.0, -0.0, 1.0, -0.0), (-0.0, 0.0, -0.0, 1.0)))
ob_bloco_dungeon_wall_4847_3129_z0.location = (3.175, -2.0, 1.32)
ob_bloco_dungeon_wall_4847_3130_z0.parent = ob_parede_externa_leste_x4847_y3126_3136
ob_bloco_dungeon_wall_4847_3130_z0.matrix_parent_inverse = Matrix(((1.0, -0.0, 0.0, -3.5), (-0.0, 1.0, -0.0, 0.0), (0.0, -0.0, 1.0, -0.0), (-0.0, 0.0, -0.0, 1.0)))
ob_bloco_dungeon_wall_4847_3130_z0.location = (3.175, -1.0, 1.32)
ob_bloco_dungeon_wall_4847_3131_z0.parent = ob_parede_externa_leste_x4847_y3126_3136
ob_bloco_dungeon_wall_4847_3131_z0.matrix_parent_inverse = Matrix(((1.0, -0.0, 0.0, -3.5), (-0.0, 1.0, -0.0, 0.0), (0.0, -0.0, 1.0, -0.0), (-0.0, 0.0, -0.0, 1.0)))
ob_bloco_dungeon_wall_4847_3131_z0.location = (3.175, 0.0, 1.32)
ob_bloco_dungeon_wall_4847_3132_z0.parent = ob_parede_externa_leste_x4847_y3126_3136
ob_bloco_dungeon_wall_4847_3132_z0.matrix_parent_inverse = Matrix(((1.0, -0.0, 0.0, -3.5), (-0.0, 1.0, -0.0, 0.0), (0.0, -0.0, 1.0, -0.0), (-0.0, 0.0, -0.0, 1.0)))
ob_bloco_dungeon_wall_4847_3132_z0.location = (3.175, 1.0, 1.32)
ob_bloco_dungeon_wall_4847_3133_z0.parent = ob_parede_externa_leste_x4847_y3126_3136
ob_bloco_dungeon_wall_4847_3133_z0.matrix_parent_inverse = Matrix(((1.0, -0.0, 0.0, -3.5), (-0.0, 1.0, -0.0, 0.0), (0.0, -0.0, 1.0, -0.0), (-0.0, 0.0, -0.0, 1.0)))
ob_bloco_dungeon_wall_4847_3133_z0.location = (3.175, 2.0, 1.32)
ob_bloco_dungeon_wall_4847_3134_z0.parent = ob_parede_externa_leste_x4847_y3126_3136
ob_bloco_dungeon_wall_4847_3134_z0.matrix_parent_inverse = Matrix(((1.0, -0.0, 0.0, -3.5), (-0.0, 1.0, -0.0, 0.0), (0.0, -0.0, 1.0, -0.0), (-0.0, 0.0, -0.0, 1.0)))
ob_bloco_dungeon_wall_4847_3134_z0.location = (3.175, 3.0, 1.32)
ob_bloco_dungeon_wall_4847_3135_z0.parent = ob_parede_externa_leste_x4847_y3126_3136
ob_bloco_dungeon_wall_4847_3135_z0.matrix_parent_inverse = Matrix(((1.0, -0.0, 0.0, -3.5), (-0.0, 1.0, -0.0, 0.0), (0.0, -0.0, 1.0, -0.0), (-0.0, 0.0, -0.0, 1.0)))
ob_bloco_dungeon_wall_4847_3135_z0.location = (3.175, 4.0, 1.32)
ob_bloco_dungeon_wall_4847_3136_z0.parent = ob_parede_externa_leste_x4847_y3126_3136
ob_bloco_dungeon_wall_4847_3136_z0.matrix_parent_inverse = Matrix(((1.0, -0.0, 0.0, -3.5), (-0.0, 1.0, -0.0, 0.0), (0.0, -0.0, 1.0, -0.0), (-0.0, 0.0, -0.0, 1.0)))
ob_bloco_dungeon_wall_4847_3136_z0.location = (3.175, 5.0, 1.32)
ob_parede_interna_ew_02_y3127_x4841_4846.location = (0.0, -4.0, 0.0)
ob_parede_interna_ew_02_y3127_x4841_4846.empty_display_type = 'CUBE'
ob_bloco_dungeon_wall_4841_3127_z0.parent = ob_parede_interna_ew_02_y3127_x4841_4846
ob_bloco_dungeon_wall_4841_3127_z0.matrix_parent_inverse = Matrix(((1.0, -0.0, 0.0, -0.0), (-0.0, 1.0, -0.0, 4.0), (0.0, -0.0, 1.0, -0.0), (-0.0, 0.0, -0.0, 1.0)))
ob_bloco_dungeon_wall_4841_3127_z0.location = (-2.5, -4.325, 1.32)
ob_bloco_dungeon_wall_4842_3127_z0.parent = ob_parede_interna_ew_02_y3127_x4841_4846
ob_bloco_dungeon_wall_4842_3127_z0.matrix_parent_inverse = Matrix(((1.0, -0.0, 0.0, -0.0), (-0.0, 1.0, -0.0, 4.0), (0.0, -0.0, 1.0, -0.0), (-0.0, 0.0, -0.0, 1.0)))
ob_bloco_dungeon_wall_4842_3127_z0.location = (-1.5, -4.325, 1.32)
ob_bloco_dungeon_wall_4843_3127_z0.parent = ob_parede_interna_ew_02_y3127_x4841_4846
ob_bloco_dungeon_wall_4843_3127_z0.matrix_parent_inverse = Matrix(((1.0, -0.0, 0.0, -0.0), (-0.0, 1.0, -0.0, 4.0), (0.0, -0.0, 1.0, -0.0), (-0.0, 0.0, -0.0, 1.0)))
ob_bloco_dungeon_wall_4843_3127_z0.location = (-0.5, -4.325, 1.32)
ob_bloco_dungeon_wall_4844_3127_z0.parent = ob_parede_interna_ew_02_y3127_x4841_4846
ob_bloco_dungeon_wall_4844_3127_z0.matrix_parent_inverse = Matrix(((1.0, -0.0, 0.0, -0.0), (-0.0, 1.0, -0.0, 4.0), (0.0, -0.0, 1.0, -0.0), (-0.0, 0.0, -0.0, 1.0)))
ob_bloco_dungeon_wall_4844_3127_z0.location = (0.5, -4.325, 1.32)
ob_bloco_dungeon_wall_4845_3127_z0.parent = ob_parede_interna_ew_02_y3127_x4841_4846
ob_bloco_dungeon_wall_4845_3127_z0.matrix_parent_inverse = Matrix(((1.0, -0.0, 0.0, -0.0), (-0.0, 1.0, -0.0, 4.0), (0.0, -0.0, 1.0, -0.0), (-0.0, 0.0, -0.0, 1.0)))
ob_bloco_dungeon_wall_4845_3127_z0.location = (1.5, -4.325, 1.32)
ob_bloco_dungeon_wall_4846_3127_z0.parent = ob_parede_interna_ew_02_y3127_x4841_4846
ob_bloco_dungeon_wall_4846_3127_z0.matrix_parent_inverse = Matrix(((1.0, -0.0, 0.0, -0.0), (-0.0, 1.0, -0.0, 4.0), (0.0, -0.0, 1.0, -0.0), (-0.0, 0.0, -0.0, 1.0)))
ob_bloco_dungeon_wall_4846_3127_z0.location = (2.5, -4.325, 1.32)
ob_parede_interna_ew_03_y3135_x4841_4846.location = (0.0, 4.0, 0.0)
ob_parede_interna_ew_03_y3135_x4841_4846.empty_display_type = 'CUBE'
ob_bloco_dungeon_wall_4841_3135_z0.parent = ob_parede_interna_ew_03_y3135_x4841_4846
ob_bloco_dungeon_wall_4841_3135_z0.matrix_parent_inverse = Matrix(((1.0, -0.0, 0.0, -0.0), (-0.0, 1.0, -0.0, -4.0), (0.0, -0.0, 1.0, -0.0), (-0.0, 0.0, -0.0, 1.0)))
ob_bloco_dungeon_wall_4841_3135_z0.location = (-2.5, 3.675, 1.32)
ob_bloco_dungeon_wall_4842_3135_z0.parent = ob_parede_interna_ew_03_y3135_x4841_4846
ob_bloco_dungeon_wall_4842_3135_z0.matrix_parent_inverse = Matrix(((1.0, -0.0, 0.0, -0.0), (-0.0, 1.0, -0.0, -4.0), (0.0, -0.0, 1.0, -0.0), (-0.0, 0.0, -0.0, 1.0)))
ob_bloco_dungeon_wall_4842_3135_z0.location = (-1.5, 3.675, 1.32)
ob_bloco_dungeon_wall_4843_3135_z0.parent = ob_parede_interna_ew_03_y3135_x4841_4846
ob_bloco_dungeon_wall_4843_3135_z0.matrix_parent_inverse = Matrix(((1.0, -0.0, 0.0, -0.0), (-0.0, 1.0, -0.0, -4.0), (0.0, -0.0, 1.0, -0.0), (-0.0, 0.0, -0.0, 1.0)))
ob_bloco_dungeon_wall_4843_3135_z0.location = (-0.5, 3.675, 1.32)
ob_bloco_dungeon_wall_4844_3135_z0.parent = ob_parede_interna_ew_03_y3135_x4841_4846
ob_bloco_dungeon_wall_4844_3135_z0.matrix_parent_inverse = Matrix(((1.0, -0.0, 0.0, -0.0), (-0.0, 1.0, -0.0, -4.0), (0.0, -0.0, 1.0, -0.0), (-0.0, 0.0, -0.0, 1.0)))
ob_bloco_dungeon_wall_4844_3135_z0.location = (0.5, 3.675, 1.32)
ob_bloco_dungeon_wall_4845_3135_z0.parent = ob_parede_interna_ew_03_y3135_x4841_4846
ob_bloco_dungeon_wall_4845_3135_z0.matrix_parent_inverse = Matrix(((1.0, -0.0, 0.0, -0.0), (-0.0, 1.0, -0.0, -4.0), (0.0, -0.0, 1.0, -0.0), (-0.0, 0.0, -0.0, 1.0)))
ob_bloco_dungeon_wall_4845_3135_z0.location = (1.5, 3.675, 1.32)
ob_bloco_dungeon_wall_4846_3135_z0.parent = ob_parede_interna_ew_03_y3135_x4841_4846
ob_bloco_dungeon_wall_4846_3135_z0.matrix_parent_inverse = Matrix(((1.0, -0.0, 0.0, -0.0), (-0.0, 1.0, -0.0, -4.0), (0.0, -0.0, 1.0, -0.0), (-0.0, 0.0, -0.0, 1.0)))
ob_bloco_dungeon_wall_4846_3135_z0.location = (2.5, 3.675, 1.32)
ob_parede_interna_ew_04_y3136_x4845_4845.location = (1.5, 5.0, 1.08)
ob_parede_interna_ew_04_y3136_x4845_4845.empty_display_type = 'CUBE'
ob_bloco_shackles_4845_3136_z9.parent = ob_parede_interna_ew_04_y3136_x4845_4845
ob_bloco_shackles_4845_3136_z9.matrix_parent_inverse = Matrix(((1.0, -0.0, 0.0, -1.5), (-0.0, 1.0, -0.0, -5.0), (0.0, -0.0, 1.0, -1.08), (-0.0, 0.0, -0.0, 1.0)))
ob_bloco_shackles_4845_3136_z9.location = (1.5, 4.675, 1.26)
ob_moveis_decoracoes.location = (0.0, 0.0, 0.0)
ob_moveis_decoracoes.empty_display_type = 'CUBE'
ob_movel_pile_of_garbage_4840_3136_z0.parent = ob_moveis_decoracoes
ob_movel_pile_of_garbage_4840_3136_z0.location = (-3.5, 5.0, 0.06)
ob_movel_garbage_4841_3137_z0.parent = ob_moveis_decoracoes
ob_movel_garbage_4841_3137_z0.location = (-2.5, 6.0, 0.06)
ob_movel_garbage_4842_3137_z0.parent = ob_moveis_decoracoes
ob_movel_garbage_4842_3137_z0.location = (-1.5, 6.0, 0.06)
ob_movel_garbage_4842_3137_z0_001.parent = ob_moveis_decoracoes
ob_movel_garbage_4842_3137_z0_001.location = (-1.5, 6.0, 0.06)

# ---- collection membership
col_01_paredes_externas.objects.link(ob_parede_externa_norte_y3125_x4847_4847)
col_01_paredes_externas.objects.link(ob_bloco_dungeon_wall_4847_3125_z0)
col_01_paredes_externas.objects.link(ob_parede_externa_sul_y3137_x4847_4847)
col_01_paredes_externas.objects.link(ob_bloco_dungeon_wall_4847_3137_z0)
col_01_paredes_externas.objects.link(ob_parede_externa_oeste_x4840_y3127_3127)
col_01_paredes_externas.objects.link(ob_bloco_dungeon_wall_4840_3127_z0)
col_01_paredes_externas.objects.link(ob_parede_externa_oeste_x4840_y3135_3135)
col_01_paredes_externas.objects.link(ob_bloco_dungeon_wall_4840_3135_z0)
col_01_paredes_externas.objects.link(ob_parede_externa_leste_x4847_y3126_3136)
col_01_paredes_externas.objects.link(ob_bloco_dungeon_wall_4847_3126_z0)
col_01_paredes_externas.objects.link(ob_bloco_dungeon_wall_4847_3127_z0)
col_01_paredes_externas.objects.link(ob_bloco_dungeon_wall_4847_3128_z0)
col_01_paredes_externas.objects.link(ob_bloco_dungeon_wall_4847_3129_z0)
col_01_paredes_externas.objects.link(ob_bloco_dungeon_wall_4847_3130_z0)
col_01_paredes_externas.objects.link(ob_bloco_dungeon_wall_4847_3131_z0)
col_01_paredes_externas.objects.link(ob_bloco_dungeon_wall_4847_3132_z0)
col_01_paredes_externas.objects.link(ob_bloco_dungeon_wall_4847_3133_z0)
col_01_paredes_externas.objects.link(ob_bloco_dungeon_wall_4847_3134_z0)
col_01_paredes_externas.objects.link(ob_bloco_dungeon_wall_4847_3135_z0)
col_01_paredes_externas.objects.link(ob_bloco_dungeon_wall_4847_3136_z0)
col_02_paredes_internas.objects.link(ob_parede_interna_ew_02_y3127_x4841_4846)
col_02_paredes_internas.objects.link(ob_bloco_dungeon_wall_4841_3127_z0)
col_02_paredes_internas.objects.link(ob_bloco_dungeon_wall_4842_3127_z0)
col_02_paredes_internas.objects.link(ob_bloco_dungeon_wall_4843_3127_z0)
col_02_paredes_internas.objects.link(ob_bloco_dungeon_wall_4844_3127_z0)
col_02_paredes_internas.objects.link(ob_bloco_dungeon_wall_4845_3127_z0)
col_02_paredes_internas.objects.link(ob_bloco_dungeon_wall_4846_3127_z0)
col_02_paredes_internas.objects.link(ob_parede_interna_ew_03_y3135_x4841_4846)
col_02_paredes_internas.objects.link(ob_bloco_dungeon_wall_4841_3135_z0)
col_02_paredes_internas.objects.link(ob_bloco_dungeon_wall_4842_3135_z0)
col_02_paredes_internas.objects.link(ob_bloco_dungeon_wall_4843_3135_z0)
col_02_paredes_internas.objects.link(ob_bloco_dungeon_wall_4844_3135_z0)
col_02_paredes_internas.objects.link(ob_bloco_dungeon_wall_4845_3135_z0)
col_02_paredes_internas.objects.link(ob_bloco_dungeon_wall_4846_3135_z0)
col_02_paredes_internas.objects.link(ob_parede_interna_ew_04_y3136_x4845_4845)
col_02_paredes_internas.objects.link(ob_bloco_shackles_4845_3136_z9)
col_04_moveis_decoracoes.objects.link(ob_moveis_decoracoes)
col_04_moveis_decoracoes.objects.link(ob_movel_pile_of_garbage_4840_3136_z0)
col_04_moveis_decoracoes.objects.link(ob_movel_garbage_4841_3137_z0)
col_04_moveis_decoracoes.objects.link(ob_movel_garbage_4842_3137_z0)
col_04_moveis_decoracoes.objects.link(ob_movel_garbage_4842_3137_z0_001)

# ---- scene / render settings (as saved in the file)
scene.frame_start = 1; scene.frame_end = 250; scene.frame_set(1)
scene.render.engine = 'BLENDER_EEVEE_NEXT'
scene.render.bake_bias = 0.0
scene.render.bake_samples = 0
scene.cycles.sampling_pattern = 'TABULATED_SOBOL'
scene.eevee.use_volume_custom_range = False
bpy.context.view_layer.update()

# ---- added for rendering (the .blend has no active camera and no usable light): camera, sun + grey world if the file has none
cam_auto = bpy.data.cameras.new('AutoCamera')
cam_auto.lens = 50.0
cam_auto.sensor_width = 36.0
cam_auto.clip_end = 1000.0
ob_auto_camera = bpy.data.objects.new('AutoCamera', cam_auto)
scene.collection.objects.link(ob_auto_camera)
ob_auto_camera.location = (14.2551, -17.1561, 12.724)
ob_auto_camera.rotation_euler = (1.09748, -7.21219e-08, 0.694738)
scene.camera = ob_auto_camera
light_auto_sun = bpy.data.lights.new('AutoSun', 'SUN')
light_auto_sun.energy = 3.0
light_auto_sun.angle = 0.0523599
ob_auto_sun = bpy.data.objects.new('AutoSun', light_auto_sun)
scene.collection.objects.link(ob_auto_sun)
ob_auto_sun.rotation_euler = (0.872665, 0.174533, 0.523599)
if scene.world is None:
    world_auto = bpy.data.worlds.new('AutoWorld')
    world_auto.color = (0.3, 0.3, 0.3)
    scene.world = world_auto
bpy.context.view_layer.update()
